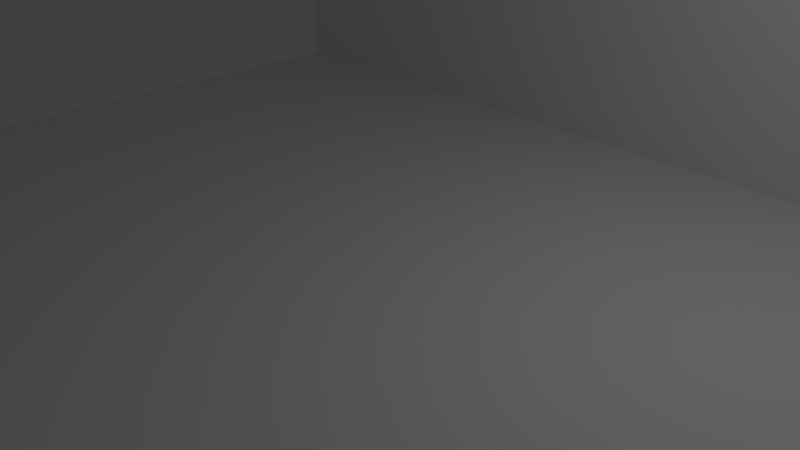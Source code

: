 # Source: studio.blend  (saved by Blender 2.79.0; exported with 4.5.12 LTS)
import bpy
from mathutils import Matrix  # noqa: F401  (used for matrix-valued properties, if any)

bpy.ops.wm.read_factory_settings(use_empty=True)
scene = bpy.context.scene
scene.name = 'Scene'

# ---- collections
col_collection_1 = bpy.data.collections.new('Collection 1'); scene.collection.children.link(col_collection_1)

# ---- materials (node trees are filled in below, after node groups)
mat_shell_material = bpy.data.materials.new('shell_material')
mat_shell_material.alpha_threshold = 0.0
mat_shell_material.use_transparent_shadow = False
mat_shell_material.roughness = 0.5
mat_shell_material.line_color = (0.0, 0.0, 0.0, 1.0)

# ---- material node trees

# ---- world
world_world = bpy.data.worlds.new('World'); scene.world = world_world
world_world.color = (0.05088, 0.05088, 0.05088)
world_world.use_sun_shadow = False
world_world.sun_shadow_jitter_overblur = 0.0
world_world.cycles.sampling_method = 'MANUAL'

# ---- cameras
cam_camera = bpy.data.cameras.new('Camera')
cam_camera.clip_end = 100.0
cam_camera.lens = 35.0
cam_camera.sensor_width = 32.0
cam_camera.sensor_height = 18.0
cam_camera.ortho_scale = 7.314
cam_camera.dof.focus_distance = 0.0
cam_camera.dof.aperture_fstop = 128.0

# ---- lights
light_lamp = bpy.data.lights.new('Lamp', 'POINT')
light_lamp.transmission_factor = 0.0
light_lamp.cutoff_distance = 30.0
light_lamp.energy = 100.0
light_lamp.shadow_buffer_clip_start = 1.001
light_lamp.shadow_soft_size = 0.1
light_lamp.shadow_maximum_resolution = 0.006
light_lamp.use_absolute_resolution = True

# ---- meshes
me_shell_geo = bpy.data.meshes.new('shell_geo')
me_shell_geo.from_pydata([(8.0, 6.0, -1.0), (8.0, -6.0, -1.0), (-8.0, -6.0, -1.0), (-8.0, 6.0, -1.0), (8.0, 6.0, 0.0), (8.0, -6.0, 0.0), (-8.0, -6.0, 0.0), (-8.0, 6.0, 0.0), (0.0, 6.0, -1.0), (0.0, -6.0, -1.0), (0.0, 6.0, 0.0), (-4.768e-07, -6.0, 0.0), (8.0, 5.0, -1.0), (-7.0, 6.0, -1.0), (8.0, 6.0, -0.5), (-7.0, -6.0, -1.0), (8.0, -6.0, -0.5), (-8.0, 5.0, -1.0), (-8.0, -6.0, -0.5), (-8.0, 6.0, -0.5), (8.0, 5.0, 0.0), (-7.0, 6.0, 0.0), (-7.0, -6.0, 0.0), (-8.0, 5.0, 0.0), (7.0, 6.0, -1.0), (7.0, -6.0, -1.0), (7.0, 6.0, 0.0), (7.0, -6.0, 0.0), (0.0, 6.0, -0.5), (-2.384e-07, -6.0, -0.5), (-2.384e-07, 5.0, 0.0), (0.0, 5.0, -1.0), (7.0, 5.0, -1.0), (7.0, 5.0, 0.0), (7.0, -6.0, -0.5), (7.0, 6.0, -0.5), (-7.0, 6.0, -0.5), (-8.0, 5.0, -0.5), (-7.0, -6.0, -0.5), (8.0, 5.0, -0.5), (-7.0, 5.0, 0.0), (-7.0, 5.0, -1.0), (8.0, -6.0, 8.0), (7.5, 5.0, 0.0), (-7.0, 6.0, 8.0), (-8.0, 6.0, 8.0), (7.0, 6.0, 8.0), (0.0, 6.0, 8.0), (8.0, 6.0, 8.0), (8.0, 5.0, 8.0), (7.5, -6.0, 8.0), (7.5, 6.0, 8.0), (7.5, 5.0, 8.0), (7.5, 6.0, -1.0), (7.5, -6.0, -1.0), (7.5, 6.0, 0.0), (7.5, -6.0, 0.0), (7.5, 5.0, -1.0), (7.5, -6.0, -0.5), (7.5, 6.0, -0.5), (-8.0, 5.5, -1.0), (-8.0, 5.5, 0.0), (0.0, 5.5, -1.0), (8.0, 5.5, -1.0), (8.0, 5.5, 0.0), (7.0, 5.5, -1.0), (-8.0, 5.5, -0.5), (8.0, 5.5, -0.5), (-7.0, 5.5, -1.0), (-8.0, 5.5, 8.0), (8.0, 5.5, 8.0), (-1.192e-07, 5.5, 8.0), (7.0, 5.5, 8.0), (-7.0, 5.5, 8.0), (7.5, 5.5, 8.0), (7.5, 5.5, -1.0), (7.5, 5.5, 0.0), (7.0, 5.5, 0.0), (8.0, -4.768e-07, 0.0), (8.0, -4.768e-07, 8.0), (7.5, 5.0, 6.0), (7.5, -6.0, 6.0), (7.5, 0.0, 8.0), (7.5, 0.0, 0.0), (7.5, 0.0, 6.0), (8.0, -3.0, 0.0), (7.5, -3.0, 8.0), (7.5, -3.0, 0.0), (8.0, -3.0, 8.0), (7.5, -3.0, 6.0), (8.0, 5.0, 6.0), (8.0, -6.0, 6.0), (8.0, -4.768e-07, 6.0), (8.0, -3.0, 6.0)], [], [(41, 15, 2, 17), (40, 23, 6, 22), (39, 20, 78, 85, 5, 16), (38, 22, 6, 18), (66, 61, 7, 19), (36, 13, 3, 19), (35, 24, 8, 28), (34, 27, 11, 29), (33, 30, 11, 27), (32, 25, 9, 31), (65, 32, 31, 62), (75, 57, 32, 65), (57, 54, 25, 32), (42, 50, 81, 56, 5, 91), (26, 10, 47, 46), (21, 7, 45, 44), (25, 34, 29, 9), (54, 58, 34, 25), (58, 56, 27, 34), (26, 35, 28, 10), (55, 59, 35, 26), (59, 53, 24, 35), (21, 36, 19, 7), (10, 28, 36, 21), (28, 8, 13, 36), (60, 66, 19, 3), (2, 18, 37, 17), (18, 6, 23, 37), (15, 38, 18, 2), (9, 29, 38, 15), (29, 11, 22, 38), (12, 39, 16, 1), (63, 67, 39, 12), (67, 64, 20, 39), (30, 40, 22, 11), (64, 4, 48, 70), (68, 41, 17, 60), (62, 31, 41, 68), (31, 9, 15, 41), (86, 88, 79, 82), (93, 92, 79, 88), (56, 87, 83, 43, 33, 27), (10, 21, 44, 47), (4, 55, 51, 48), (70, 74, 52, 49), (14, 0, 53, 59), (4, 14, 59, 55), (16, 5, 56, 58), (1, 16, 58, 54), (12, 1, 54, 57), (63, 12, 57, 75), (26, 46, 51, 55), (0, 63, 75, 53), (48, 51, 74, 70), (44, 45, 69, 73), (47, 44, 73, 71), (46, 47, 71, 72), (51, 46, 72, 74), (8, 62, 68, 13), (13, 68, 60, 3), (20, 64, 70, 49, 90), (7, 61, 69, 45), (14, 4, 64, 67), (0, 14, 67, 63), (17, 37, 66, 60), (53, 75, 65, 24), (24, 65, 62, 8), (37, 23, 61, 66), (43, 76, 77, 33), (83, 84, 80, 43), (74, 72, 77, 76), (33, 77, 61, 23, 40, 30), (73, 69, 61, 77, 72, 71), (85, 78, 83, 87), (82, 52, 80, 84), (49, 79, 92, 90), (86, 82, 84, 89), (5, 85, 93, 91), (83, 78, 92, 84), (49, 52, 82, 79), (50, 86, 89, 81), (20, 90, 92, 78), (91, 93, 88, 42), (50, 42, 88, 86), (93, 85, 87, 89), (89, 84, 92, 93), (80, 52, 74, 76, 43), (56, 81, 89, 87)])
_uv = me_shell_geo.uv_layers.new(name='UVMap')
_uv.uv.foreach_set('vector', [0.3426, 0.03142, 0.0003075, 0.03142, 0.0003076, 0.0003073, 0.3426, 0.000308, 0.03142, 0.841, 0.0003083, 0.841, 0.0003073, 0.4988, 0.03142, 0.4988, 0.3426, 0.968, 0.3426, 0.9835, 0.187, 0.9835, 0.09365, 0.9835, 0.0003073, 0.9835, 0.0003073, 0.968, 0.03142, 0.9045, 0.03142, 0.9201, 0.0003073, 0.9201, 0.0003073, 0.9045, 0.3581, 0.9362, 0.3581, 0.9207, 0.3737, 0.9207, 0.3737, 0.9362, 0.03142, 0.8728, 0.03142, 0.8883, 0.0003073, 0.8883, 0.0003073, 0.8728, 0.467, 0.8728, 0.467, 0.8883, 0.2492, 0.8883, 0.2492, 0.8728, 0.467, 0.9045, 0.467, 0.9201, 0.2492, 0.9201, 0.2492, 0.9045, 0.467, 0.841, 0.2492, 0.841, 0.2492, 0.4988, 0.467, 0.4988, 0.3426, 0.467, 0.0003073, 0.467, 0.0003075, 0.2492, 0.3426, 0.2492, 0.3581, 0.467, 0.3426, 0.467, 0.3426, 0.2492, 0.3581, 0.2492, 0.3581, 0.4826, 0.3426, 0.4826, 0.3426, 0.467, 0.3581, 0.467, 0.3426, 0.4826, 0.0003074, 0.4826, 0.0003073, 0.467, 0.3426, 0.467, 0.997, 0.7477, 0.9814, 0.7477, 0.9814, 0.6855, 0.9814, 0.4988, 0.997, 0.4988, 0.997, 0.6855, 0.6232, 0.03142, 0.6232, 0.2492, 0.3743, 0.2492, 0.3743, 0.03142, 0.6232, 0.467, 0.6232, 0.4982, 0.3743, 0.4982, 0.3743, 0.467, 0.467, 0.8889, 0.467, 0.9045, 0.2492, 0.9045, 0.2492, 0.8889, 0.4826, 0.8889, 0.4826, 0.9045, 0.467, 0.9045, 0.467, 0.8889, 0.4826, 0.9045, 0.4826, 0.9201, 0.467, 0.9201, 0.467, 0.9045, 0.467, 0.8572, 0.467, 0.8728, 0.2492, 0.8728, 0.2492, 0.8572, 0.4826, 0.8572, 0.4826, 0.8728, 0.467, 0.8728, 0.467, 0.8572, 0.4826, 0.8728, 0.4826, 0.8883, 0.467, 0.8883, 0.467, 0.8728, 0.03142, 0.8572, 0.03142, 0.8728, 0.0003073, 0.8728, 0.0003073, 0.8572, 0.2492, 0.8572, 0.2492, 0.8728, 0.03142, 0.8728, 0.03142, 0.8572, 0.2492, 0.8728, 0.2492, 0.8883, 0.03142, 0.8883, 0.03142, 0.8728, 0.3581, 0.9518, 0.3581, 0.9362, 0.3737, 0.9362, 0.3737, 0.9518, 0.0003073, 0.9518, 0.0003073, 0.9362, 0.3426, 0.9362, 0.3426, 0.9518, 0.0003073, 0.9362, 0.0003073, 0.9207, 0.3426, 0.9207, 0.3426, 0.9362, 0.03142, 0.8889, 0.03142, 0.9045, 0.0003073, 0.9045, 0.0003073, 0.8889, 0.2492, 0.8889, 0.2492, 0.9045, 0.03142, 0.9045, 0.03142, 0.8889, 0.2492, 0.9045, 0.2492, 0.9201, 0.03142, 0.9201, 0.03142, 0.9045, 0.3426, 0.9524, 0.3426, 0.968, 0.0003073, 0.968, 0.0003073, 0.9524, 0.3581, 0.9524, 0.3581, 0.968, 0.3426, 0.968, 0.3426, 0.9524, 0.3581, 0.968, 0.3581, 0.9835, 0.3426, 0.9835, 0.3426, 0.968, 0.2492, 0.841, 0.03142, 0.841, 0.03142, 0.4988, 0.2492, 0.4988, 0.9817, 0.0003073, 0.9972, 0.0003073, 0.9972, 0.2492, 0.9817, 0.2492, 0.3581, 0.03142, 0.3426, 0.03142, 0.3426, 0.000308, 0.3581, 0.000308, 0.3581, 0.2492, 0.3426, 0.2492, 0.3426, 0.03142, 0.3581, 0.03142, 0.3426, 0.2492, 0.0003075, 0.2492, 0.0003075, 0.03142, 0.3426, 0.03142, 0.7172, 0.2654, 0.7172, 0.2498, 0.8105, 0.2498, 0.8105, 0.2654, 0.7172, 0.187, 0.8105, 0.187, 0.8105, 0.2492, 0.7172, 0.2492, 0.4826, 0.4988, 0.4826, 0.5921, 0.4826, 0.6855, 0.4826, 0.841, 0.467, 0.841, 0.467, 0.4988, 0.6232, 0.2492, 0.6232, 0.467, 0.3743, 0.467, 0.3743, 0.2492, 0.6232, 0.0003073, 0.6232, 0.01587, 0.3743, 0.01586, 0.3743, 0.0003074, 0.9817, 0.2498, 0.9817, 0.2654, 0.9661, 0.2654, 0.9661, 0.2498, 0.4982, 0.8728, 0.4982, 0.8883, 0.4826, 0.8883, 0.4826, 0.8728, 0.4982, 0.8572, 0.4982, 0.8728, 0.4826, 0.8728, 0.4826, 0.8572, 0.6717, 0.2816, 0.6717, 0.2971, 0.6562, 0.2971, 0.6562, 0.2816, 0.6717, 0.266, 0.6717, 0.2816, 0.6562, 0.2816, 0.6562, 0.266, 0.3426, 0.4982, 0.0003075, 0.4982, 0.0003074, 0.4826, 0.3426, 0.4826, 0.3581, 0.4982, 0.3426, 0.4982, 0.3426, 0.4826, 0.3581, 0.4826, 0.6232, 0.03142, 0.3743, 0.03142, 0.3743, 0.01586, 0.6232, 0.01587, 0.3737, 0.4982, 0.3581, 0.4982, 0.3581, 0.4826, 0.3737, 0.4826, 0.4982, 0.9997, 0.4826, 0.9997, 0.4826, 0.9841, 0.4982, 0.9841, 0.03142, 0.9997, 0.0003073, 0.9997, 0.0003073, 0.9841, 0.03142, 0.9841, 0.2492, 0.9997, 0.03142, 0.9997, 0.03142, 0.9841, 0.2492, 0.9841, 0.467, 0.9997, 0.2492, 0.9997, 0.2492, 0.9841, 0.467, 0.9841, 0.4826, 0.9997, 0.467, 0.9997, 0.467, 0.9841, 0.4826, 0.9841, 0.3737, 0.2492, 0.3581, 0.2492, 0.3581, 0.03142, 0.3737, 0.03142, 0.3737, 0.03142, 0.3581, 0.03142, 0.3581, 0.000308, 0.3737, 0.000308, 0.9661, 0.0003073, 0.9817, 0.0003073, 0.9817, 0.2492, 0.9661, 0.2492, 0.9661, 0.187, 0.9814, 0.7483, 0.997, 0.7483, 0.997, 0.9972, 0.9814, 0.9972, 0.3737, 0.968, 0.3737, 0.9835, 0.3581, 0.9835, 0.3581, 0.968, 0.3737, 0.9524, 0.3737, 0.968, 0.3581, 0.968, 0.3581, 0.9524, 0.3426, 0.9518, 0.3426, 0.9362, 0.3581, 0.9362, 0.3581, 0.9518, 0.3737, 0.4826, 0.3581, 0.4826, 0.3581, 0.467, 0.3737, 0.467, 0.3737, 0.467, 0.3581, 0.467, 0.3581, 0.2492, 0.3737, 0.2492, 0.3426, 0.9362, 0.3426, 0.9207, 0.3581, 0.9207, 0.3581, 0.9362, 0.4826, 0.841, 0.4826, 0.8566, 0.467, 0.8566, 0.467, 0.841, 0.6855, 0.9982, 0.6855, 0.8115, 0.841, 0.8115, 0.841, 0.9982, 0.9808, 0.7476, 0.9652, 0.7476, 0.9652, 0.4988, 0.9808, 0.4988, 0.467, 0.841, 0.467, 0.8566, 0.0003085, 0.8566, 0.0003083, 0.841, 0.03142, 0.841, 0.2492, 0.841, 0.6232, 0.7486, 0.4988, 0.7476, 0.4988, 0.4988, 0.9652, 0.4988, 0.9652, 0.7476, 0.7476, 0.7476, 0.4982, 0.5921, 0.4982, 0.6855, 0.4826, 0.6855, 0.4826, 0.5921, 0.6855, 0.7493, 0.841, 0.7493, 0.841, 0.8115, 0.6855, 0.8115, 0.9661, 0.2492, 0.8105, 0.2492, 0.8105, 0.187, 0.9661, 0.187, 0.5921, 0.7493, 0.6855, 0.7493, 0.6855, 0.8115, 0.5921, 0.8115, 0.6238, 0.0003076, 0.7172, 0.0003076, 0.7172, 0.187, 0.6238, 0.187, 0.6238, 0.266, 0.6394, 0.266, 0.6394, 0.4527, 0.6238, 0.4527, 0.9661, 0.2498, 0.9661, 0.2654, 0.8105, 0.2654, 0.8105, 0.2498, 0.4988, 0.7493, 0.5921, 0.7493, 0.5921, 0.8115, 0.4988, 0.8115, 0.9661, 0.0003073, 0.9661, 0.187, 0.8105, 0.187, 0.8105, 0.0003074, 0.6238, 0.187, 0.7172, 0.187, 0.7172, 0.2492, 0.6238, 0.2492, 0.6238, 0.2654, 0.6238, 0.2498, 0.7172, 0.2498, 0.7172, 0.2654, 0.64, 0.4527, 0.64, 0.266, 0.6556, 0.266, 0.6556, 0.4527, 0.6238, 0.4533, 0.7172, 0.4533, 0.7172, 0.4689, 0.6238, 0.4689, 0.841, 0.8115, 0.841, 0.7493, 0.8566, 0.7493, 0.8566, 0.9982, 0.841, 0.9982, 0.4988, 0.9982, 0.4988, 0.8115, 0.5921, 0.8115, 0.5921, 0.9982])
me_shell_geo.materials.append(mat_shell_material)
me_shell_geo.use_remesh_preserve_volume = False
me_shell_geo.use_remesh_preserve_attributes = False
me_shell_geo.use_mirror_vertex_groups = False
me_shell_geo.update()

# ---- objects
ob_shell = bpy.data.objects.new('shell', me_shell_geo)
ob_lamp = bpy.data.objects.new('Lamp', light_lamp)
ob_camera = bpy.data.objects.new('Camera', cam_camera)

# ---- transforms, parenting, visibility, modifiers, constraints
ob_shell.location = (0.0, 0.0, 0.0)
ob_shell.lock_rotations_4d = False
ob_shell.empty_display_type = 'ARROWS'
ob_shell.lineart.crease_threshold = 0.0
ob_lamp.location = (4.076, 1.005, 5.904)
ob_lamp.rotation_euler = (0.6503, 0.05522, 1.866)
ob_lamp.lock_rotations_4d = False
ob_lamp.empty_display_type = 'ARROWS'
ob_lamp.color = (0.0, 0.0, 0.0, 0.0)
ob_lamp.lineart.crease_threshold = 0.0
ob_camera.location = (7.481, -6.508, 5.344)
ob_camera.rotation_euler = (1.109, 0.0, 0.8149)
ob_camera.lock_rotations_4d = False
ob_camera.empty_display_type = 'ARROWS'
ob_camera.color = (0.0, 0.0, 0.0, 0.0)
ob_camera.display_type = 'WIRE'
ob_camera.lineart.crease_threshold = 0.0

# ---- collection membership
col_collection_1.objects.link(ob_shell)
col_collection_1.objects.link(ob_lamp)
col_collection_1.objects.link(ob_camera)

# ---- scene / render settings (as saved in the file)
scene.camera = ob_camera
scene.frame_start = 1; scene.frame_end = 250; scene.frame_set(1)
scene.render.engine = 'BLENDER_EEVEE_NEXT'
scene.render.resolution_percentage = 50
scene.render.dither_intensity = 0.0
scene.cycles.use_denoising = False
scene.cycles.samples = 128
scene.cycles.sampling_pattern = 'TABULATED_SOBOL'
scene.cycles.use_adaptive_sampling = False
scene.cycles.use_light_tree = False
scene.cycles.blur_glossy = 0.0
scene.cycles.sample_clamp_indirect = 0.0
scene.view_settings.view_transform = 'Standard'
bpy.context.view_layer.update()
